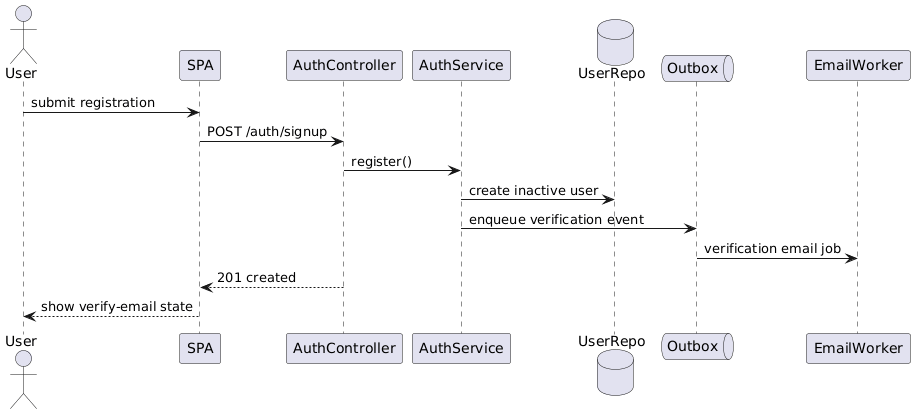

The diagram above was rendered by PlantUML. Its source (embedded in the PNG):
@startuml
actor User
participant SPA
participant AuthController
participant AuthService
database UserRepo
queue Outbox
participant EmailWorker

User -> SPA : submit registration
SPA -> AuthController : POST /auth/signup
AuthController -> AuthService : register()
AuthService -> UserRepo : create inactive user
AuthService -> Outbox : enqueue verification event
Outbox -> EmailWorker : verification email job
AuthController --> SPA : 201 created
SPA --> User : show verify-email state
@enduml